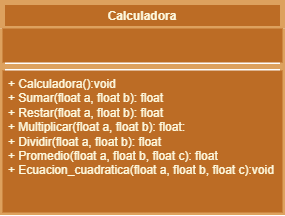

The diagram above was exported from draw.io. Its source (the exported page's mxGraphModel, read from the mxfile embedded in the PNG):
<mxGraphModel dx="521" dy="607" grid="1" gridSize="10" guides="1" tooltips="1" connect="1" arrows="1" fold="1" page="1" pageScale="1" pageWidth="827" pageHeight="1169" math="0" shadow="0">
  <root>
    <mxCell id="0" />
    <mxCell id="1" parent="0" />
    <mxCell id="uIYC_Rvq0zLW14dva0HD-18" value="Calculadora" style="swimlane;fontStyle=1;align=center;verticalAlign=top;childLayout=stackLayout;horizontal=1;startSize=26;horizontalStack=0;resizeParent=1;resizeParentMax=0;resizeLast=0;collapsible=1;marginBottom=0;whiteSpace=wrap;html=1;labelBackgroundColor=none;fillColor=#BC6C25;strokeColor=#DDA15E;strokeWidth=5;fontColor=#FEFAE0;" vertex="1" parent="1">
      <mxGeometry x="40" y="60" width="280" height="210" as="geometry" />
    </mxCell>
    <mxCell id="uIYC_Rvq0zLW14dva0HD-19" value="" style="text;strokeColor=none;fillColor=#BC6C25;align=left;verticalAlign=top;spacingLeft=4;spacingRight=4;overflow=hidden;rotatable=0;points=[[0,0.5],[1,0.5]];portConstraint=eastwest;whiteSpace=wrap;html=1;labelBackgroundColor=none;fontColor=#FEFAE0;" vertex="1" parent="uIYC_Rvq0zLW14dva0HD-18">
      <mxGeometry y="26" width="280" height="34" as="geometry" />
    </mxCell>
    <mxCell id="uIYC_Rvq0zLW14dva0HD-20" value="" style="line;strokeWidth=5;fillColor=none;align=left;verticalAlign=middle;spacingTop=-1;spacingLeft=3;spacingRight=3;rotatable=0;labelPosition=right;points=[];portConstraint=eastwest;strokeColor=#DDA15E;labelBackgroundColor=none;fontColor=#FEFAE0;" vertex="1" parent="uIYC_Rvq0zLW14dva0HD-18">
      <mxGeometry y="60" width="280" height="8" as="geometry" />
    </mxCell>
    <mxCell id="uIYC_Rvq0zLW14dva0HD-21" value="+ Calculadora():void&lt;div&gt;+ Sumar(float a, float b): float&lt;/div&gt;&lt;div&gt;+ Restar(&lt;span style=&quot;background-color: transparent; color: light-dark(rgb(254, 250, 224), rgb(27, 24, 1));&quot;&gt;float a, float b&lt;/span&gt;&lt;span style=&quot;background-color: transparent; color: light-dark(rgb(254, 250, 224), rgb(27, 24, 1));&quot;&gt;): float&lt;/span&gt;&lt;/div&gt;&lt;div&gt;&lt;span style=&quot;background-color: transparent; color: light-dark(rgb(254, 250, 224), rgb(27, 24, 1));&quot;&gt;+ Multiplicar(&lt;/span&gt;&lt;span style=&quot;background-color: transparent; color: light-dark(rgb(254, 250, 224), rgb(27, 24, 1));&quot;&gt;float a, float b&lt;/span&gt;&lt;span style=&quot;background-color: transparent; color: light-dark(rgb(254, 250, 224), rgb(27, 24, 1));&quot;&gt;): float:&amp;nbsp;&lt;/span&gt;&lt;/div&gt;&lt;div&gt;&lt;span style=&quot;background-color: transparent; color: light-dark(rgb(254, 250, 224), rgb(27, 24, 1));&quot;&gt;+ Dividir(&lt;/span&gt;&lt;span style=&quot;background-color: transparent; color: light-dark(rgb(254, 250, 224), rgb(27, 24, 1));&quot;&gt;float a, float b&lt;/span&gt;&lt;span style=&quot;background-color: transparent; color: light-dark(rgb(254, 250, 224), rgb(27, 24, 1));&quot;&gt;): float&lt;/span&gt;&lt;/div&gt;&lt;div&gt;&lt;span style=&quot;background-color: transparent; color: light-dark(rgb(254, 250, 224), rgb(27, 24, 1));&quot;&gt;+ Promedio(&lt;/span&gt;&lt;span style=&quot;background-color: transparent; color: light-dark(rgb(254, 250, 224), rgb(27, 24, 1));&quot;&gt;float a, float b, float c&lt;/span&gt;&lt;span style=&quot;background-color: transparent; color: light-dark(rgb(254, 250, 224), rgb(27, 24, 1));&quot;&gt;): float&lt;/span&gt;&lt;/div&gt;&lt;div&gt;&lt;span style=&quot;background-color: transparent; color: light-dark(rgb(254, 250, 224), rgb(27, 24, 1));&quot;&gt;+ Ecuacion_cuadratica(&lt;/span&gt;&lt;span style=&quot;background-color: transparent; color: light-dark(rgb(254, 250, 224), rgb(27, 24, 1));&quot;&gt;float a, float b, float c&lt;/span&gt;&lt;span style=&quot;background-color: transparent; color: light-dark(rgb(254, 250, 224), rgb(27, 24, 1));&quot;&gt;):void&lt;/span&gt;&lt;/div&gt;" style="text;strokeColor=none;fillColor=#BC6C25;align=left;verticalAlign=top;spacingLeft=4;spacingRight=4;overflow=hidden;rotatable=0;points=[[0,0.5],[1,0.5]];portConstraint=eastwest;whiteSpace=wrap;html=1;labelBackgroundColor=none;fontColor=#FEFAE0;" vertex="1" parent="uIYC_Rvq0zLW14dva0HD-18">
      <mxGeometry y="68" width="280" height="142" as="geometry" />
    </mxCell>
  </root>
</mxGraphModel>